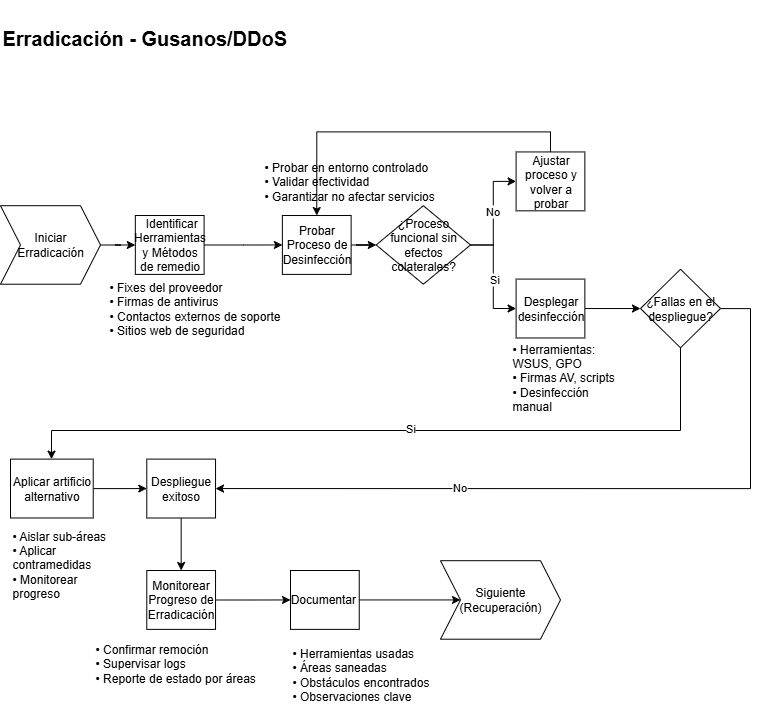

The diagram above was exported from draw.io. Its source (the exported page's mxGraphModel, read from the mxfile embedded in the PNG):
<mxGraphModel dx="1385" dy="756" grid="1" gridSize="10" guides="1" tooltips="1" connect="1" arrows="1" fold="1" page="1" pageScale="1" pageWidth="850" pageHeight="1100" math="0" shadow="0">
  <root>
    <mxCell id="0" />
    <mxCell id="1" parent="0" />
    <mxCell id="eAJFEPa5tRULzW_pEc_1-1" value="&lt;h1&gt;&lt;font style=&quot;font-size: 20px;&quot;&gt;Erradicación - Gusanos/DDoS&lt;/font&gt;&lt;/h1&gt;" style="text;whiteSpace=wrap;html=1;" vertex="1" parent="1">
      <mxGeometry x="61" y="20" width="369.63" height="50" as="geometry" />
    </mxCell>
    <mxCell id="nW66SYhpxq-WuXbgGkTV-1" value="" style="group" vertex="1" connectable="0" parent="1">
      <mxGeometry x="61" y="166.31" width="750" height="562.3900000000001" as="geometry" />
    </mxCell>
    <mxCell id="eAJFEPa5tRULzW_pEc_1-3" style="edgeStyle=orthogonalEdgeStyle;rounded=0;orthogonalLoop=1;jettySize=auto;html=1;" edge="1" parent="nW66SYhpxq-WuXbgGkTV-1" source="eAJFEPa5tRULzW_pEc_1-4" target="eAJFEPa5tRULzW_pEc_1-6">
      <mxGeometry relative="1" as="geometry" />
    </mxCell>
    <mxCell id="eAJFEPa5tRULzW_pEc_1-4" value="&lt;font&gt;Iniciar &lt;br&gt;Erradicación&lt;/font&gt;" style="shape=step;perimeter=stepPerimeter;whiteSpace=wrap;html=1;fixedSize=1;fontSize=12;" vertex="1" parent="nW66SYhpxq-WuXbgGkTV-1">
      <mxGeometry y="58.889999999999986" width="100" height="78.51" as="geometry" />
    </mxCell>
    <mxCell id="eAJFEPa5tRULzW_pEc_1-5" style="edgeStyle=orthogonalEdgeStyle;rounded=0;orthogonalLoop=1;jettySize=auto;html=1;entryX=0;entryY=0.5;entryDx=0;entryDy=0;" edge="1" parent="nW66SYhpxq-WuXbgGkTV-1" source="eAJFEPa5tRULzW_pEc_1-6" target="eAJFEPa5tRULzW_pEc_1-14">
      <mxGeometry relative="1" as="geometry" />
    </mxCell>
    <mxCell id="eAJFEPa5tRULzW_pEc_1-6" value="&amp;nbsp;Identificar Herramientas y Métodos de remedio" style="whiteSpace=wrap;html=1;fontSize=12;" vertex="1" parent="nW66SYhpxq-WuXbgGkTV-1">
      <mxGeometry x="134.84118146131954" y="68.70073329329472" width="68.75421902221638" height="58.88832007512845" as="geometry" />
    </mxCell>
    <mxCell id="eAJFEPa5tRULzW_pEc_1-7" style="edgeStyle=orthogonalEdgeStyle;rounded=0;orthogonalLoop=1;jettySize=auto;html=1;entryX=0;entryY=0.5;entryDx=0;entryDy=0;" edge="1" parent="nW66SYhpxq-WuXbgGkTV-1" source="eAJFEPa5tRULzW_pEc_1-8" target="eAJFEPa5tRULzW_pEc_1-25">
      <mxGeometry relative="1" as="geometry" />
    </mxCell>
    <mxCell id="eAJFEPa5tRULzW_pEc_1-8" value="Aplicar artificio alternativo" style="whiteSpace=wrap;html=1;fontSize=12;" vertex="1" parent="nW66SYhpxq-WuXbgGkTV-1">
      <mxGeometry x="10" y="312.3039254149601" width="82.72134632587591" height="58.882661493137874" as="geometry" />
    </mxCell>
    <mxCell id="eAJFEPa5tRULzW_pEc_1-9" value="" style="edgeStyle=orthogonalEdgeStyle;rounded=0;orthogonalLoop=1;jettySize=auto;html=1;fontSize=12;" edge="1" parent="nW66SYhpxq-WuXbgGkTV-1" source="eAJFEPa5tRULzW_pEc_1-14" target="eAJFEPa5tRULzW_pEc_1-12">
      <mxGeometry relative="1" as="geometry" />
    </mxCell>
    <mxCell id="eAJFEPa5tRULzW_pEc_1-10" value="" style="edgeStyle=orthogonalEdgeStyle;rounded=0;orthogonalLoop=1;jettySize=auto;html=1;entryX=0;entryY=0.5;entryDx=0;entryDy=0;" edge="1" parent="nW66SYhpxq-WuXbgGkTV-1" source="eAJFEPa5tRULzW_pEc_1-12" target="eAJFEPa5tRULzW_pEc_1-16">
      <mxGeometry relative="1" as="geometry">
        <mxPoint x="459.9720578391105" y="98.09827764604444" as="targetPoint" />
      </mxGeometry>
    </mxCell>
    <mxCell id="eAJFEPa5tRULzW_pEc_1-11" value="No" style="edgeLabel;html=1;align=center;verticalAlign=middle;resizable=0;points=[];" vertex="1" connectable="0" parent="eAJFEPa5tRULzW_pEc_1-10">
      <mxGeometry x="0.0467" y="1" relative="1" as="geometry">
        <mxPoint as="offset" />
      </mxGeometry>
    </mxCell>
    <mxCell id="eAJFEPa5tRULzW_pEc_1-12" value="¿Proceso funcional sin efectos colaterales?" style="rhombus;whiteSpace=wrap;html=1;fontSize=12;" vertex="1" parent="nW66SYhpxq-WuXbgGkTV-1">
      <mxGeometry x="375.71" y="58.889999999999986" width="94.29" height="78.52" as="geometry" />
    </mxCell>
    <mxCell id="eAJFEPa5tRULzW_pEc_1-13" value="&lt;span style=&quot;text-align: center;&quot;&gt;• Fixes del proveedor&lt;/span&gt;&lt;br style=&quot;padding: 0px; margin: 0px; text-align: center;&quot;&gt;&lt;span style=&quot;text-align: center;&quot;&gt;• Firmas de antivirus&lt;/span&gt;&lt;br style=&quot;padding: 0px; margin: 0px; text-align: center;&quot;&gt;&lt;span style=&quot;text-align: center;&quot;&gt;• Contactos externos de soporte&lt;/span&gt;&lt;br style=&quot;padding: 0px; margin: 0px; text-align: center;&quot;&gt;&lt;span style=&quot;text-align: center;&quot;&gt;• Sitios web de seguridad&lt;/span&gt;" style="text;html=1;align=left;verticalAlign=middle;whiteSpace=wrap;rounded=0;fontSize=12;" vertex="1" parent="nW66SYhpxq-WuXbgGkTV-1">
      <mxGeometry x="106.72" y="127.58999999999997" width="175.16" height="68.7" as="geometry" />
    </mxCell>
    <mxCell id="eAJFEPa5tRULzW_pEc_1-14" value="Probar Proceso de Desinfección" style="whiteSpace=wrap;html=1;fontSize=12;" vertex="1" parent="nW66SYhpxq-WuXbgGkTV-1">
      <mxGeometry x="281.88232893582494" y="68.70005977884972" width="68.75421902221638" height="58.88832007512845" as="geometry" />
    </mxCell>
    <mxCell id="m23KM6YOVga5Ru6B-3LY-1" style="edgeStyle=orthogonalEdgeStyle;rounded=0;orthogonalLoop=1;jettySize=auto;html=1;entryX=0.5;entryY=0;entryDx=0;entryDy=0;exitX=0.5;exitY=0;exitDx=0;exitDy=0;" edge="1" parent="nW66SYhpxq-WuXbgGkTV-1" source="eAJFEPa5tRULzW_pEc_1-16" target="eAJFEPa5tRULzW_pEc_1-14">
      <mxGeometry relative="1" as="geometry" />
    </mxCell>
    <mxCell id="eAJFEPa5tRULzW_pEc_1-16" value="Ajustar proceso y volver a probar" style="whiteSpace=wrap;html=1;fontSize=12;" vertex="1" parent="nW66SYhpxq-WuXbgGkTV-1">
      <mxGeometry x="515.6025047096599" y="5.133911762592646" width="68.75421902221638" height="58.88832007512845" as="geometry" />
    </mxCell>
    <mxCell id="eAJFEPa5tRULzW_pEc_1-17" value="" style="edgeStyle=orthogonalEdgeStyle;rounded=0;orthogonalLoop=1;jettySize=auto;html=1;entryX=0;entryY=0.5;entryDx=0;entryDy=0;exitX=1;exitY=0.5;exitDx=0;exitDy=0;" edge="1" parent="nW66SYhpxq-WuXbgGkTV-1" source="eAJFEPa5tRULzW_pEc_1-12" target="eAJFEPa5tRULzW_pEc_1-20">
      <mxGeometry relative="1" as="geometry">
        <mxPoint x="421.4588301546638" y="195.67174894014505" as="sourcePoint" />
        <mxPoint x="459.9720578391105" y="195.80827261622488" as="targetPoint" />
      </mxGeometry>
    </mxCell>
    <mxCell id="eAJFEPa5tRULzW_pEc_1-18" value="Si" style="edgeLabel;html=1;align=center;verticalAlign=middle;resizable=0;points=[];" vertex="1" connectable="0" parent="eAJFEPa5tRULzW_pEc_1-17">
      <mxGeometry x="0.0462" y="1" relative="1" as="geometry">
        <mxPoint as="offset" />
      </mxGeometry>
    </mxCell>
    <mxCell id="m23KM6YOVga5Ru6B-3LY-2" style="edgeStyle=orthogonalEdgeStyle;rounded=0;orthogonalLoop=1;jettySize=auto;html=1;" edge="1" parent="nW66SYhpxq-WuXbgGkTV-1" source="eAJFEPa5tRULzW_pEc_1-20" target="XpnfljtUccbbXFLT5YXH-1">
      <mxGeometry relative="1" as="geometry" />
    </mxCell>
    <mxCell id="eAJFEPa5tRULzW_pEc_1-20" value="Desplegar desinfección" style="whiteSpace=wrap;html=1;fontSize=12;" vertex="1" parent="nW66SYhpxq-WuXbgGkTV-1">
      <mxGeometry x="515.6025047096599" y="132.27841129553786" width="68.75421902221638" height="58.88832007512845" as="geometry" />
    </mxCell>
    <mxCell id="eAJFEPa5tRULzW_pEc_1-23" value="&lt;span style=&quot;text-align: center;&quot;&gt;• Aislar sub-áreas&lt;/span&gt;&lt;br style=&quot;padding: 0px; margin: 0px; text-align: center;&quot;&gt;&lt;span style=&quot;text-align: center;&quot;&gt;• Aplicar contramedidas&lt;/span&gt;&lt;br style=&quot;padding: 0px; margin: 0px; text-align: center;&quot;&gt;&lt;span style=&quot;text-align: center;&quot;&gt;• Monitorear progreso&lt;/span&gt;" style="text;html=1;align=left;verticalAlign=middle;whiteSpace=wrap;rounded=0;fontSize=12;" vertex="1" parent="nW66SYhpxq-WuXbgGkTV-1">
      <mxGeometry x="10.000000000000007" y="383.6857634547675" width="108.86084678517592" height="68.70304008764987" as="geometry" />
    </mxCell>
    <mxCell id="qip3vDTeSco7kLXsGoRm-2" style="edgeStyle=orthogonalEdgeStyle;rounded=0;orthogonalLoop=1;jettySize=auto;html=1;" edge="1" parent="nW66SYhpxq-WuXbgGkTV-1" source="eAJFEPa5tRULzW_pEc_1-25" target="qip3vDTeSco7kLXsGoRm-1">
      <mxGeometry relative="1" as="geometry" />
    </mxCell>
    <mxCell id="eAJFEPa5tRULzW_pEc_1-25" value="Despliegue exitoso" style="whiteSpace=wrap;html=1;fontSize=12;" vertex="1" parent="nW66SYhpxq-WuXbgGkTV-1">
      <mxGeometry x="146.29481668259476" y="312.3039254149601" width="68.75421902221638" height="58.88832007512845" as="geometry" />
    </mxCell>
    <mxCell id="eAJFEPa5tRULzW_pEc_1-44" value="Siguiente (Recuperación)" style="shape=step;perimeter=stepPerimeter;whiteSpace=wrap;html=1;fixedSize=1;fontSize=12;rotation=0;" vertex="1" parent="nW66SYhpxq-WuXbgGkTV-1">
      <mxGeometry x="440" y="413.88000000000005" width="120" height="78.51" as="geometry" />
    </mxCell>
    <mxCell id="ViPqDz6qlK8VvRiC7ri6-1" value="&lt;span style=&quot;text-align: center;&quot;&gt;• Probar en entorno controlado&lt;/span&gt;&lt;br style=&quot;padding: 0px; margin: 0px; text-align: center;&quot;&gt;&lt;span style=&quot;text-align: center;&quot;&gt;• Validar efectividad&lt;/span&gt;&lt;br style=&quot;padding: 0px; margin: 0px; text-align: center;&quot;&gt;&lt;span style=&quot;text-align: center;&quot;&gt;• Garantizar no afectar servicios&lt;/span&gt;" style="text;html=1;align=left;verticalAlign=middle;whiteSpace=wrap;rounded=0;fontSize=12;" vertex="1" parent="nW66SYhpxq-WuXbgGkTV-1">
      <mxGeometry x="261.83" width="175.16" height="68.7" as="geometry" />
    </mxCell>
    <mxCell id="ci9Q2AUYPo3wsvnCuUhH-1" value="&lt;span style=&quot;text-align: center;&quot;&gt;• Herramientas: WSUS, GPO&lt;/span&gt;&lt;br style=&quot;padding: 0px; margin: 0px; text-align: center;&quot;&gt;&lt;span style=&quot;text-align: center;&quot;&gt;• Firmas AV, scripts&lt;/span&gt;&lt;br style=&quot;padding: 0px; margin: 0px; text-align: center;&quot;&gt;&lt;span style=&quot;text-align: center;&quot;&gt;• Desinfección manual&lt;/span&gt;" style="text;html=1;align=left;verticalAlign=middle;whiteSpace=wrap;rounded=0;fontSize=12;" vertex="1" parent="nW66SYhpxq-WuXbgGkTV-1">
      <mxGeometry x="510" y="196.28999999999996" width="108.86084678517592" height="68.70304008764987" as="geometry" />
    </mxCell>
    <mxCell id="V0z8Ba-Vei_fYFVglN4U-1" style="edgeStyle=orthogonalEdgeStyle;rounded=0;orthogonalLoop=1;jettySize=auto;html=1;" edge="1" parent="nW66SYhpxq-WuXbgGkTV-1" source="XpnfljtUccbbXFLT5YXH-1" target="eAJFEPa5tRULzW_pEc_1-8">
      <mxGeometry relative="1" as="geometry">
        <Array as="points">
          <mxPoint x="680" y="283.69" />
          <mxPoint x="51" y="283.69" />
        </Array>
      </mxGeometry>
    </mxCell>
    <mxCell id="xbZVvRYFWej5HxMP53Md-3" value="Si" style="edgeLabel;html=1;align=center;verticalAlign=middle;resizable=0;points=[];" vertex="1" connectable="0" parent="V0z8Ba-Vei_fYFVglN4U-1">
      <mxGeometry x="-0.0471" y="-3" relative="1" as="geometry">
        <mxPoint as="offset" />
      </mxGeometry>
    </mxCell>
    <mxCell id="8nZVNDkvGoKPL59bbCuD-1" style="edgeStyle=orthogonalEdgeStyle;rounded=0;orthogonalLoop=1;jettySize=auto;html=1;entryX=1;entryY=0.5;entryDx=0;entryDy=0;" edge="1" parent="nW66SYhpxq-WuXbgGkTV-1" source="XpnfljtUccbbXFLT5YXH-1" target="eAJFEPa5tRULzW_pEc_1-25">
      <mxGeometry relative="1" as="geometry">
        <Array as="points">
          <mxPoint x="750" y="161.69" />
          <mxPoint x="750" y="341.69" />
        </Array>
      </mxGeometry>
    </mxCell>
    <mxCell id="8nZVNDkvGoKPL59bbCuD-3" value="No" style="edgeLabel;html=1;align=center;verticalAlign=middle;resizable=0;points=[];" vertex="1" connectable="0" parent="8nZVNDkvGoKPL59bbCuD-1">
      <mxGeometry x="0.3464" y="-2" relative="1" as="geometry">
        <mxPoint as="offset" />
      </mxGeometry>
    </mxCell>
    <mxCell id="XpnfljtUccbbXFLT5YXH-1" value="¿Fallas en el despliegue?" style="rhombus;whiteSpace=wrap;html=1;fontSize=12;" vertex="1" parent="nW66SYhpxq-WuXbgGkTV-1">
      <mxGeometry x="640" y="122.45999999999998" width="80" height="78.52" as="geometry" />
    </mxCell>
    <mxCell id="V4KSryPZHrBTDgjZ7H3d-2" style="edgeStyle=orthogonalEdgeStyle;rounded=0;orthogonalLoop=1;jettySize=auto;html=1;entryX=0;entryY=0.5;entryDx=0;entryDy=0;" edge="1" parent="nW66SYhpxq-WuXbgGkTV-1" source="qip3vDTeSco7kLXsGoRm-1" target="V4KSryPZHrBTDgjZ7H3d-1">
      <mxGeometry relative="1" as="geometry" />
    </mxCell>
    <mxCell id="qip3vDTeSco7kLXsGoRm-1" value="Monitorear Progreso de Erradicación" style="whiteSpace=wrap;html=1;fontSize=12;" vertex="1" parent="nW66SYhpxq-WuXbgGkTV-1">
      <mxGeometry x="146.29" y="423.69" width="68.75421902221638" height="58.88832007512845" as="geometry" />
    </mxCell>
    <mxCell id="8-KQVkliuWKXAbgW2MTN-1" value="&lt;span style=&quot;text-align: center;&quot;&gt;• Confirmar remoción&lt;/span&gt;&lt;br style=&quot;padding: 0px; margin: 0px; text-align: center;&quot;&gt;&lt;span style=&quot;text-align: center;&quot;&gt;• Supervisar logs&lt;/span&gt;&lt;br style=&quot;padding: 0px; margin: 0px; text-align: center;&quot;&gt;&lt;span style=&quot;text-align: center;&quot;&gt;• Reporte de estado por áreas&lt;/span&gt;" style="text;html=1;align=left;verticalAlign=middle;whiteSpace=wrap;rounded=0;fontSize=12;" vertex="1" parent="nW66SYhpxq-WuXbgGkTV-1">
      <mxGeometry x="92.72" y="482.58" width="165.15" height="68.7" as="geometry" />
    </mxCell>
    <mxCell id="7rnmMEg5k1ZcEsd0CwPJ-1" style="edgeStyle=orthogonalEdgeStyle;rounded=0;orthogonalLoop=1;jettySize=auto;html=1;" edge="1" parent="nW66SYhpxq-WuXbgGkTV-1" source="V4KSryPZHrBTDgjZ7H3d-1" target="eAJFEPa5tRULzW_pEc_1-44">
      <mxGeometry relative="1" as="geometry" />
    </mxCell>
    <mxCell id="V4KSryPZHrBTDgjZ7H3d-1" value="Documentar&amp;nbsp;" style="whiteSpace=wrap;html=1;fontSize=12;" vertex="1" parent="nW66SYhpxq-WuXbgGkTV-1">
      <mxGeometry x="290" y="423.69" width="68.75421902221638" height="58.88832007512845" as="geometry" />
    </mxCell>
    <mxCell id="IQSXR2kvv8pSrtKWNBVX-1" value="&lt;span style=&quot;text-align: center;&quot;&gt;• Herramientas usadas&lt;/span&gt;&lt;br style=&quot;padding: 0px; margin: 0px; text-align: center;&quot;&gt;&lt;span style=&quot;text-align: center;&quot;&gt;• Áreas saneadas&lt;/span&gt;&lt;br style=&quot;padding: 0px; margin: 0px; text-align: center;&quot;&gt;&lt;span style=&quot;text-align: center;&quot;&gt;• Obstáculos encontrados&lt;/span&gt;&lt;br style=&quot;padding: 0px; margin: 0px; text-align: center;&quot;&gt;&lt;span style=&quot;text-align: center;&quot;&gt;• Observaciones clave&lt;/span&gt;" style="text;html=1;align=left;verticalAlign=middle;whiteSpace=wrap;rounded=0;fontSize=12;" vertex="1" parent="nW66SYhpxq-WuXbgGkTV-1">
      <mxGeometry x="290" y="493.69" width="150" height="68.7" as="geometry" />
    </mxCell>
  </root>
</mxGraphModel>